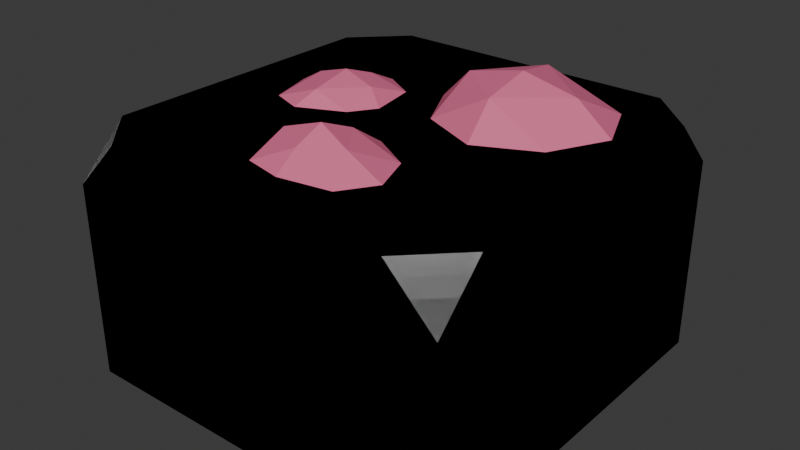 # Source: MiningChunk.blend  (saved by Blender 4.5.91; exported with 4.5.12 LTS)
import bpy
from mathutils import Matrix  # noqa: F401  (used for matrix-valued properties, if any)

bpy.ops.wm.read_factory_settings(use_empty=True)
scene = bpy.context.scene
scene.name = 'Scene'

# ---- collections
col_collection = bpy.data.collections.new('Collection'); scene.collection.children.link(col_collection)

# ---- materials (node trees are filled in below, after node groups)
mat_material = bpy.data.materials.new('Material')
mat_material.alpha_threshold = 0.0
mat_material.roughness = 0.5
mat_material.line_color = (0.0, 0.0, 0.0, 1.0)
mat_material_002 = bpy.data.materials.new('Material.002')
mat_material_002.alpha_threshold = 0.0
mat_material_002.roughness = 0.5
mat_material_002.line_color = (0.0, 0.0, 0.0, 1.0)
mat_material_001 = bpy.data.materials.new('Material.001')
mat_material_001.alpha_threshold = 0.0
mat_material_001.roughness = 0.5
mat_material_001.line_color = (0.0, 0.0, 0.0, 1.0)
mat_material_003 = bpy.data.materials.new('Material.003')
mat_material_003.alpha_threshold = 0.0
mat_material_003.roughness = 0.5
mat_material_003.line_color = (0.0, 0.0, 0.0, 1.0)
mat_material_004 = bpy.data.materials.new('Material.004')
mat_material_004.alpha_threshold = 0.0
mat_material_004.roughness = 0.5
mat_material_004.line_color = (0.0, 0.0, 0.0, 1.0)

# ---- material node trees
mat_material.use_nodes = True; mat_material.node_tree.nodes.clear()
_N = mat_material.node_tree.nodes; _L = mat_material.node_tree.links
n0 = _N.new('ShaderNodeOutputMaterial'); n0.name = 'Material Output'; n0.location = (200, 100)
n1 = _N.new('ShaderNodeBsdfPrincipled'); n1.name = 'Principled BSDF'; n1.location = (-200, 100)
n1.inputs[3].default_value = 1.45
_L.new(n1.outputs[0], n0.inputs[0])
n0.is_active_output = True
mat_material_002.use_nodes = True; mat_material_002.node_tree.nodes.clear()
_N = mat_material_002.node_tree.nodes; _L = mat_material_002.node_tree.links
n0 = _N.new('ShaderNodeOutputMaterial'); n0.name = 'Material Output'; n0.location = (200, 100)
n1 = _N.new('ShaderNodeBsdfPrincipled'); n1.name = 'Principled BSDF'; n1.location = (-200, 100)
n1.inputs[0].default_value = (0.8003, 0.1641, 0.3167, 1.0)
n1.inputs[3].default_value = 1.45
_L.new(n1.outputs[0], n0.inputs[0])
n0.is_active_output = True
mat_material_001.use_nodes = True; mat_material_001.node_tree.nodes.clear()
_N = mat_material_001.node_tree.nodes; _L = mat_material_001.node_tree.links
n0 = _N.new('ShaderNodeOutputMaterial'); n0.name = 'Material Output'; n0.location = (200, 100)
n1 = _N.new('ShaderNodeBsdfPrincipled'); n1.name = 'Principled BSDF'; n1.location = (-200, 100)
n1.inputs[3].default_value = 1.45
_L.new(n1.outputs[0], n0.inputs[0])
n0.is_active_output = True
mat_material_003.use_nodes = True; mat_material_003.node_tree.nodes.clear()
_N = mat_material_003.node_tree.nodes; _L = mat_material_003.node_tree.links
n0 = _N.new('ShaderNodeOutputMaterial'); n0.name = 'Material Output'; n0.location = (200, 100)
n1 = _N.new('ShaderNodeBsdfPrincipled'); n1.name = 'Principled BSDF'; n1.location = (-200, 100)
n1.inputs[3].default_value = 1.45
_L.new(n1.outputs[0], n0.inputs[0])
n0.is_active_output = True
mat_material_004.use_nodes = True; mat_material_004.node_tree.nodes.clear()
_N = mat_material_004.node_tree.nodes; _L = mat_material_004.node_tree.links
n0 = _N.new('ShaderNodeOutputMaterial'); n0.name = 'Material Output'; n0.location = (200, 100)
n1 = _N.new('ShaderNodeBsdfPrincipled'); n1.name = 'Principled BSDF'; n1.location = (-200, 100)
n1.inputs[3].default_value = 1.45
_L.new(n1.outputs[0], n0.inputs[0])
n0.is_active_output = True

# ---- world
world_world = bpy.data.worlds.new('World'); scene.world = world_world
world_world.use_nodes = True; world_world.node_tree.nodes.clear()
_N = world_world.node_tree.nodes; _L = world_world.node_tree.links
n0 = _N.new('ShaderNodeOutputWorld'); n0.name = 'World Output'; n0.location = (200, 100)
n1 = _N.new('ShaderNodeBackground'); n1.name = 'Background'; n1.location = (-200, 100)
n1.inputs[0].default_value = (0.05088, 0.05088, 0.05088, 1.0)
_L.new(n1.outputs[0], n0.inputs[0])
n0.is_active_output = True
world_world.color = (0.05088, 0.05088, 0.05088)
world_world.sun_shadow_jitter_overblur = 0.0

# ---- meshes
me_cube = bpy.data.meshes.new('Cube')
me_cube.from_pydata([(0.5, 0.5, 0.0), (0.5, -0.5, 0.0), (-0.5, 0.5, 0.0), (-0.5, -0.5, 0.0), (0.375, 0.5, 0.25), (0.5, 0.375, 0.25), (0.5, 0.5, 0.125), (0.5, -0.375, 0.25), (0.375, -0.5, 0.25), (0.5, -0.5, 0.125), (-0.5, 0.5, 0.125), (-0.5, 0.375, 0.25), (-0.375, 0.5, 0.25), (-0.5, -0.5, 0.125), (-0.375, -0.5, 0.25), (-0.5, -0.375, 0.25)], [], [(2, 0, 1, 3), (4, 5, 6), (7, 8, 9), (10, 11, 12), (13, 14, 15), (2, 10, 12, 4, 6, 0), (0, 6, 5, 7, 9, 1), (5, 4, 12, 11, 15, 14, 8, 7), (1, 9, 8, 14, 13, 3), (3, 13, 15, 11, 10, 2)])
me_cube.polygons.foreach_set('material_index', [1, 0, 0, 0, 0, 0, 0, 0, 0, 0])
_uv = me_cube.uv_layers.new(name='UVMap')
_uv.uv.foreach_set('vector', [0.125, 0.5, 0.375, 0.5, 0.375, 0.75, 0.125, 0.75, 0.6499, 0.4936, 0.625, 0.5312, 0.5, 0.5, 0.625, 0.7188, 0.6502, 0.756, 0.5, 0.75, 0.5, 0.25, 0.625, 0.2188, 0.6369, 0.2932, 0.5, 0.0, 0.625, 0.9688, 0.6386, 0.06878, 0.375, 0.25, 0.5, 0.25, 0.6369, 0.2932, 0.6499, 0.4936, 0.5, 0.5, 0.375, 0.5, 0.375, 0.5, 0.5, 0.5, 0.625, 0.5312, 0.625, 0.7188, 0.5, 0.75, 0.375, 0.75, 0.625, 0.5312, 0.6499, 0.4936, 0.8438, 0.5, 0.875, 0.5312, 0.875, 0.7188, 0.8438, 0.75, 0.6502, 0.756, 0.625, 0.7188, 0.375, 0.75, 0.5, 0.75, 0.6502, 0.756, 0.625, 0.9688, 0.5, 1.0, 0.375, 1.0, 0.375, 0.0, 0.5, 0.0, 0.6386, 0.06878, 0.625, 0.2188, 0.5, 0.25, 0.375, 0.25])
me_cube.materials.append(mat_material)
me_cube.materials.append(mat_material_002)
me_cube.use_mirror_vertex_groups = False
me_cube.update()
me_cube_001 = bpy.data.meshes.new('Cube.001')
me_cube_001.from_pydata([(0.5, 0.5, 0.0), (0.5, -0.5, 0.0), (-0.5, 0.5, 0.0), (-0.5, -0.5, 0.0), (0.375, 0.5, 0.25), (0.5, 0.375, 0.25), (0.5, 0.5, 0.125), (0.5, -0.375, 0.25), (0.375, -0.5, 0.25), (0.5, -0.5, 0.125), (-0.5, 0.5, 0.125), (-0.5, 0.375, 0.25), (-0.375, 0.5, 0.25), (-0.5, -0.5, 0.125), (-0.375, -0.5, 0.25), (-0.5, -0.375, 0.25), (-0.2924, -0.06111, 0.25), (-0.03017, -0.1374, 0.25), (0.07449, -0.2651, 0.25), (0.3163, -0.2055, 0.25), (0.1382, -0.1513, 0.25), (0.06626, 0.06601, 0.25), (0.1778, 0.2336, 0.25), (-0.04708, 0.03202, 0.25), (-0.2188, 0.02191, 0.25), (-0.3602, 0.1387, 0.25), (-0.2293, -0.0312, 0.2258), (-0.0203, -0.0638, 0.2258), (0.09169, -0.1994, 0.2258), (0.01863, 0.07921, 0.2258), (-0.005204, 0.1579, 0.25), (0.04104, -0.05837, 0.25)], [], [(2, 0, 1, 3), (4, 5, 6), (7, 8, 9), (10, 11, 12), (13, 14, 15), (2, 10, 12, 4, 6, 0), (0, 6, 5, 7, 9, 1), (5, 4, 12, 11, 25, 24, 23, 30, 22, 21, 31, 20, 19, 7), (1, 9, 8, 14, 13, 3), (3, 13, 15, 11, 10, 2), (7, 19, 18, 17, 16, 25, 11, 15, 14, 8), (25, 16, 26), (16, 17, 27, 26), (22, 30, 29), (20, 31, 27, 28), (17, 18, 28, 27), (23, 24, 26, 27), (21, 22, 29), (18, 19, 28), (24, 25, 26), (19, 20, 28), (29, 30, 23, 27), (27, 31, 21, 29)])
me_cube_001.polygons.foreach_set('material_index', [1, 0, 0, 0, 0, 0, 0, 0, 0, 0, 0, 0, 0, 0, 0, 0, 0, 0, 0, 0, 0, 0, 0])
_uv = me_cube_001.uv_layers.new(name='UVMap')
_uv.uv.foreach_set('vector', [0.125, 0.5, 0.375, 0.5, 0.375, 0.75, 0.125, 0.75, 0.6499, 0.4936, 0.625, 0.5312, 0.5, 0.5, 0.625, 0.7188, 0.6502, 0.756, 0.5, 0.75, 0.5, 0.25, 0.625, 0.2188, 0.6369, 0.2932, 0.5, 0.0, 0.625, 0.9688, 0.6386, 0.06878, 0.375, 0.25, 0.5, 0.25, 0.6369, 0.2932, 0.6499, 0.4936, 0.5, 0.5, 0.375, 0.5, 0.375, 0.5, 0.5, 0.5, 0.625, 0.5312, 0.625, 0.7188, 0.5, 0.75, 0.375, 0.75, 0.625, 0.5312, 0.6499, 0.4936, 0.8438, 0.5, 0.875, 0.5312, 0.8396, 0.5902, 0.8038, 0.6194, 0.7603, 0.6168, 0.7438, 0.5897, 0.7128, 0.5933, 0.7309, 0.6154, 0.7226, 0.6386, 0.7136, 0.6637, 0.6506, 0.6594, 0.625, 0.7188, 0.375, 0.75, 0.5, 0.75, 0.6502, 0.756, 0.625, 0.9688, 0.5, 1.0, 0.375, 1.0, 0.375, 0.0, 0.5, 0.0, 0.6386, 0.06878, 0.625, 0.2188, 0.5, 0.25, 0.375, 0.25, 0.625, 0.7188, 0.6506, 0.6594, 0.7291, 0.6929, 0.756, 0.6599, 0.8259, 0.636, 0.8396, 0.5902, 0.875, 0.5312, 0.875, 0.7188, 0.8438, 0.75, 0.6502, 0.756, 0.8396, 0.5902, 0.8259, 0.636, 0.8259, 0.636, 0.8259, 0.636, 0.756, 0.6599, 0.756, 0.6599, 0.8259, 0.636, 0.7263, 0.5609, 0.7438, 0.5897, 0.742, 0.5867, 0.7136, 0.6637, 0.7226, 0.6386, 0.7234, 0.6365, 0.7136, 0.6637, 0.756, 0.6599, 0.7291, 0.6929, 0.7291, 0.6929, 0.756, 0.6599, 0.7603, 0.6168, 0.8038, 0.6194, 0.8038, 0.6194, 0.7603, 0.6168, 0.7309, 0.6154, 0.6892, 0.5644, 0.7309, 0.6154, 0.7291, 0.6929, 0.6506, 0.6594, 0.7291, 0.6929, 0.8038, 0.6194, 0.8396, 0.5902, 0.8038, 0.6194, 0.6506, 0.6594, 0.7136, 0.6637, 0.7136, 0.6637, 0.742, 0.5867, 0.7438, 0.5897, 0.7603, 0.6168, 0.7603, 0.6168, 0.7234, 0.6365, 0.7226, 0.6386, 0.7309, 0.6154, 0.7309, 0.6154])
me_cube_001.materials.append(mat_material_001)
me_cube_001.materials.append(mat_material_002)
me_cube_001.use_mirror_vertex_groups = False
me_cube_001.update()
me_cube_002 = bpy.data.meshes.new('Cube.002')
me_cube_002.from_pydata([(0.5, 0.5, -0.375), (0.5, -0.5, -0.375), (-0.5, 0.5, -0.375), (-0.5, -0.5, -0.375), (0.375, 0.5, 0.25), (0.5, 0.375, 0.25), (0.5, 0.5, 0.125), (0.5, -0.375, 0.25), (0.375, -0.5, 0.25), (0.5, -0.5, 0.125), (-0.5, 0.5, 0.125), (-0.5, 0.375, 0.25), (-0.375, 0.5, 0.25), (-0.5, -0.5, 0.125), (-0.375, -0.5, 0.25), (-0.5, -0.375, 0.25), (-0.2924, -0.06111, 0.25), (-0.03017, -0.1374, 0.25), (0.07449, -0.2651, 0.25), (0.3163, -0.2055, 0.25), (0.1382, -0.1513, 0.25), (0.06626, 0.06601, 0.25), (0.1778, 0.2336, 0.25), (-0.04708, 0.03202, 0.25), (-0.2188, 0.02191, 0.25), (-0.3602, 0.1387, 0.25), (-0.2293, -0.0312, 0.2258), (-0.0203, -0.0638, 0.2258), (0.09169, -0.1994, 0.2258), (0.01863, 0.07921, 0.2258), (-0.005204, 0.1579, 0.25), (0.04104, -0.05837, 0.25)], [], [(2, 0, 1, 3), (4, 5, 6), (7, 8, 9), (10, 11, 12), (13, 14, 15), (2, 10, 12, 4, 6, 0), (0, 6, 5, 7, 9, 1), (5, 4, 12, 11, 25, 24, 23, 30, 22, 21, 31, 20, 19, 7), (1, 9, 8, 14, 13, 3), (3, 13, 15, 11, 10, 2), (7, 19, 18, 17, 16, 25, 11, 15, 14, 8), (25, 16, 26), (16, 17, 27, 26), (22, 30, 29), (20, 31, 27, 28), (17, 18, 28, 27), (23, 24, 26, 27), (21, 22, 29), (18, 19, 28), (24, 25, 26), (19, 20, 28), (29, 30, 23, 27), (27, 31, 21, 29)])
me_cube_002.polygons.foreach_set('material_index', [0, 1, 1, 1, 1, 1, 1, 1, 1, 1, 1, 1, 1, 1, 1, 1, 1, 1, 1, 1, 1, 1, 1])
_uv = me_cube_002.uv_layers.new(name='UVMap')
_uv.uv.foreach_set('vector', [0.125, 0.5, 0.375, 0.5, 0.375, 0.75, 0.125, 0.75, 0.6499, 0.4936, 0.625, 0.5312, 0.5, 0.5, 0.625, 0.7188, 0.6502, 0.756, 0.5, 0.75, 0.5, 0.25, 0.625, 0.2188, 0.6369, 0.2932, 0.5, 0.0, 0.625, 0.9688, 0.6386, 0.06878, 0.375, 0.25, 0.5, 0.25, 0.6369, 0.2932, 0.6499, 0.4936, 0.5, 0.5, 0.375, 0.5, 0.375, 0.5, 0.5, 0.5, 0.625, 0.5312, 0.625, 0.7188, 0.5, 0.75, 0.375, 0.75, 0.625, 0.5312, 0.6499, 0.4936, 0.8438, 0.5, 0.875, 0.5312, 0.8396, 0.5902, 0.8038, 0.6194, 0.7603, 0.6168, 0.7438, 0.5897, 0.7128, 0.5933, 0.7309, 0.6154, 0.7226, 0.6386, 0.7136, 0.6637, 0.6506, 0.6594, 0.625, 0.7188, 0.375, 0.75, 0.5, 0.75, 0.6502, 0.756, 0.625, 0.9688, 0.5, 1.0, 0.375, 1.0, 0.375, 0.0, 0.5, 0.0, 0.6386, 0.06878, 0.625, 0.2188, 0.5, 0.25, 0.375, 0.25, 0.625, 0.7188, 0.6506, 0.6594, 0.7291, 0.6929, 0.756, 0.6599, 0.8259, 0.636, 0.8396, 0.5902, 0.875, 0.5312, 0.875, 0.7188, 0.8438, 0.75, 0.6502, 0.756, 0.8396, 0.5902, 0.8259, 0.636, 0.8259, 0.636, 0.8259, 0.636, 0.756, 0.6599, 0.756, 0.6599, 0.8259, 0.636, 0.7263, 0.5609, 0.7438, 0.5897, 0.742, 0.5867, 0.7136, 0.6637, 0.7226, 0.6386, 0.7234, 0.6365, 0.7136, 0.6637, 0.756, 0.6599, 0.7291, 0.6929, 0.7291, 0.6929, 0.756, 0.6599, 0.7603, 0.6168, 0.8038, 0.6194, 0.8038, 0.6194, 0.7603, 0.6168, 0.7309, 0.6154, 0.6892, 0.5644, 0.7309, 0.6154, 0.7291, 0.6929, 0.6506, 0.6594, 0.7291, 0.6929, 0.8038, 0.6194, 0.8396, 0.5902, 0.8038, 0.6194, 0.6506, 0.6594, 0.7136, 0.6637, 0.7136, 0.6637, 0.742, 0.5867, 0.7438, 0.5897, 0.7603, 0.6168, 0.7603, 0.6168, 0.7234, 0.6365, 0.7226, 0.6386, 0.7309, 0.6154, 0.7309, 0.6154])
me_cube_002.materials.append(mat_material_002)
me_cube_002.materials.append(mat_material_001)
me_cube_002.use_mirror_vertex_groups = False
me_cube_002.update()
me_cube_003 = bpy.data.meshes.new('Cube.003')
me_cube_003.from_pydata([(0.5, 0.5, -0.375), (0.5, -0.5, -0.375), (-0.5, 0.5, -0.375), (-0.5, -0.5, -0.375), (0.375, 0.5, 0.25), (0.5, 0.375, 0.25), (0.5, 0.5, 0.125), (0.5, -0.375, 0.25), (0.375, -0.5, 0.25), (0.5, -0.5, 0.125), (-0.5, 0.5, 0.125), (-0.5, 0.375, 0.25), (-0.375, 0.5, 0.25), (-0.5, -0.5, 0.125), (-0.375, -0.5, 0.25), (-0.5, -0.375, 0.25)], [], [(2, 0, 1, 3), (4, 5, 6), (7, 8, 9), (10, 11, 12), (13, 14, 15), (2, 10, 12, 4, 6, 0), (0, 6, 5, 7, 9, 1), (5, 4, 12, 11, 15, 14, 8, 7), (1, 9, 8, 14, 13, 3), (3, 13, 15, 11, 10, 2)])
me_cube_003.polygons.foreach_set('material_index', [1, 0, 0, 0, 0, 0, 0, 0, 0, 0])
_uv = me_cube_003.uv_layers.new(name='UVMap')
_uv.uv.foreach_set('vector', [0.125, 0.5, 0.375, 0.5, 0.375, 0.75, 0.125, 0.75, 0.6499, 0.4936, 0.625, 0.5312, 0.5, 0.5, 0.625, 0.7188, 0.6502, 0.756, 0.5, 0.75, 0.5, 0.25, 0.625, 0.2188, 0.6369, 0.2932, 0.5, 0.0, 0.625, 0.9688, 0.6386, 0.06878, 0.375, 0.25, 0.5, 0.25, 0.6369, 0.2932, 0.6499, 0.4936, 0.5, 0.5, 0.375, 0.5, 0.375, 0.5, 0.5, 0.5, 0.625, 0.5312, 0.625, 0.7188, 0.5, 0.75, 0.375, 0.75, 0.625, 0.5312, 0.6499, 0.4936, 0.8438, 0.5, 0.875, 0.5312, 0.875, 0.7188, 0.8438, 0.75, 0.6502, 0.756, 0.625, 0.7188, 0.375, 0.75, 0.5, 0.75, 0.6502, 0.756, 0.625, 0.9688, 0.5, 1.0, 0.375, 1.0, 0.375, 0.0, 0.5, 0.0, 0.6386, 0.06878, 0.625, 0.2188, 0.5, 0.25, 0.375, 0.25])
me_cube_003.materials.append(mat_material_003)
me_cube_003.materials.append(mat_material_002)
me_cube_003.use_mirror_vertex_groups = False
me_cube_003.update()
me_cube_004 = bpy.data.meshes.new('Cube.004')
me_cube_004.from_pydata([(0.5, 0.5, 0.0), (0.5, -0.5, 0.0), (-0.5, 0.5, 0.0), (-0.5, -0.5, 0.0), (0.375, 0.5, 0.25), (0.5, 0.375, 0.25), (0.5, 0.5, 0.125), (0.5, -0.375, 0.25), (0.375, -0.5, 0.25), (0.5, -0.5, 0.125), (-0.5, 0.5, 0.125), (-0.5, 0.375, 0.25), (-0.375, 0.5, 0.25), (-0.5, -0.5, 0.125), (-0.375, -0.5, 0.25), (-0.5, -0.375, 0.25), (0.04258, 0.05485, 0.25), (0.3447, 0.0596, 0.25), (-0.002231, 0.324, 0.25), (0.3568, 0.3517, 0.25), (0.1952, -0.0124, 0.25), (0.1646, 0.4057, 0.25), (-0.0277, 0.1942, 0.25), (0.4175, 0.2049, 0.25), (0.1877, 0.2, 0.3564), (0.1787, 0.08546, 0.3233), (0.1568, 0.3517, 0.3233), (0.3267, 0.2049, 0.3233), (0.04054, 0.2013, 0.3233), (-0.0996, -0.3631, 0.25), (0.134, -0.3636, 0.25), (-0.09386, -0.1605, 0.25), (0.1495, -0.1755, 0.25), (0.0002906, -0.3857, 0.25), (0.04419, -0.1149, 0.25), (-0.1303, -0.2381, 0.25), (0.1884, -0.2793, 0.25), (0.00984, -0.2608, 0.3305), (0.006152, -0.3325, 0.2974), (0.0245, -0.1815, 0.2981), (0.09754, -0.2793, 0.2981), (-0.09066, -0.2689, 0.2981), (-0.128, -0.03477, 0.25), (-0.1076, 0.1518, 0.25), (-0.3232, -0.05755, 0.25), (-0.2897, 0.152, 0.25), (-0.08568, 0.02871, 0.25), (-0.3583, 0.06469, 0.25), (-0.2427, -0.08709, 0.25), (-0.1897, 0.1998, 0.25), (-0.2237, 0.07014, 0.3038), (-0.1368, 0.05938, 0.2819), (-0.3007, 0.06468, 0.2826), (-0.2, 0.1337, 0.2826), (-0.2227, -0.03408, 0.2826)], [], [(2, 0, 1, 3), (4, 5, 6), (7, 8, 9), (10, 11, 12), (13, 14, 15), (2, 10, 12, 4, 6, 0), (0, 6, 5, 7, 9, 1), (5, 4, 12, 11, 15, 14, 8, 7), (1, 9, 8, 14, 13, 3), (3, 13, 15, 11, 10, 2), (24, 27, 26), (22, 28, 18), (16, 20, 25), (20, 17, 25), (26, 19, 21), (19, 27, 23), (25, 17, 27), (27, 17, 23), (18, 26, 21), (26, 18, 28), (25, 28, 16), (28, 22, 16), (26, 27, 19), (28, 25, 24), (27, 24, 25), (28, 24, 26), (37, 40, 39), (35, 41, 31), (29, 33, 38), (33, 30, 38), (39, 32, 34), (32, 40, 36), (38, 30, 40), (40, 30, 36), (31, 39, 34), (39, 31, 41), (38, 41, 29), (41, 35, 29), (39, 40, 32), (41, 38, 37), (40, 37, 38), (41, 37, 39), (50, 53, 52), (48, 54, 44), (42, 46, 51), (46, 43, 51), (52, 45, 47), (45, 53, 49), (51, 43, 53), (53, 43, 49), (44, 52, 47), (52, 44, 54), (51, 54, 42), (54, 48, 42), (52, 53, 45), (54, 51, 50), (53, 50, 51), (54, 50, 52)])
me_cube_004.polygons.foreach_set('material_index', [1, 0, 0, 0, 0, 0, 0, 0, 0, 0, 1, 1, 1, 1, 1, 1, 1, 1, 1, 1, 1, 1, 1, 1, 1, 1, 1, 1, 1, 1, 1, 1, 1, 1, 1, 1, 1, 1, 1, 1, 1, 1, 1, 1, 1, 1, 1, 1, 1, 1, 1, 1, 1, 1, 1, 1, 1, 1])
_uv = me_cube_004.uv_layers.new(name='UVMap')
_uv.uv.foreach_set('vector', [0.125, 0.5, 0.375, 0.5, 0.375, 0.75, 0.125, 0.75, 0.6499, 0.4936, 0.625, 0.5312, 0.5, 0.5, 0.625, 0.7188, 0.6502, 0.756, 0.5, 0.75, 0.5, 0.25, 0.625, 0.2188, 0.6369, 0.2932, 0.5, 0.0, 0.625, 0.9688, 0.6386, 0.06878, 0.375, 0.25, 0.5, 0.25, 0.6369, 0.2932, 0.6499, 0.4936, 0.5, 0.5, 0.375, 0.5, 0.375, 0.5, 0.5, 0.5, 0.625, 0.5312, 0.625, 0.7188, 0.5, 0.75, 0.375, 0.75, 0.625, 0.5312, 0.6499, 0.4936, 0.8438, 0.5, 0.875, 0.5312, 0.875, 0.7188, 0.8438, 0.75, 0.6502, 0.756, 0.625, 0.7188, 0.375, 0.75, 0.5, 0.75, 0.6502, 0.756, 0.625, 0.9688, 0.5, 1.0, 0.375, 1.0, 0.375, 0.0, 0.5, 0.0, 0.6386, 0.06878, 0.625, 0.2188, 0.5, 0.25, 0.375, 0.25, 0.5, 0.5, 0.8333, 0.5, 0.5, 0.8333, 0.0, 0.5, 0.1667, 0.5, 0.0, 1.0, 0.0, 0.0, 0.5, 0.0, 0.5, 0.1667, 0.5, 0.0, 1.0, 0.0, 0.5, 0.1667, 0.5, 0.8333, 1.0, 1.0, 0.5, 1.0, 1.0, 1.0, 0.8333, 0.5, 1.0, 0.5, 0.5, 0.1667, 1.0, 0.0, 0.8333, 0.5, 0.8333, 0.5, 1.0, 0.0, 1.0, 0.5, 0.0, 1.0, 0.5, 0.8333, 0.5, 1.0, 0.5, 0.8333, 0.0, 1.0, 0.1667, 0.5, 0.5, 0.1667, 0.1667, 0.5, 0.0, 0.0, 0.1667, 0.5, 0.0, 0.5, 0.0, 0.0, 0.5, 0.8333, 0.8333, 0.5, 1.0, 1.0, 0.1667, 0.5, 0.5, 0.1667, 0.5, 0.5, 0.8333, 0.5, 0.5, 0.5, 0.5, 0.1667, 0.1667, 0.5, 0.5, 0.5, 0.5, 0.8333, 0.5, 0.5, 0.8333, 0.5, 0.5, 0.8333, 0.0, 0.5, 0.1667, 0.5, 0.0, 1.0, 0.0, 0.0, 0.5, 0.0, 0.5, 0.1667, 0.5, 0.0, 1.0, 0.0, 0.5, 0.1667, 0.5, 0.8333, 1.0, 1.0, 0.5, 1.0, 1.0, 1.0, 0.8333, 0.5, 1.0, 0.5, 0.5, 0.1667, 1.0, 0.0, 0.8333, 0.5, 0.8333, 0.5, 1.0, 0.0, 1.0, 0.5, 0.0, 1.0, 0.5, 0.8333, 0.5, 1.0, 0.5, 0.8333, 0.0, 1.0, 0.1667, 0.5, 0.5, 0.1667, 0.1667, 0.5, 0.0, 0.0, 0.1667, 0.5, 0.0, 0.5, 0.0, 0.0, 0.5, 0.8333, 0.8333, 0.5, 1.0, 1.0, 0.1667, 0.5, 0.5, 0.1667, 0.5, 0.5, 0.8333, 0.5, 0.5, 0.5, 0.5, 0.1667, 0.1667, 0.5, 0.5, 0.5, 0.5, 0.8333, 0.5, 0.5, 0.8333, 0.5, 0.5, 0.8333, 0.0, 0.5, 0.1667, 0.5, 0.0, 1.0, 0.0, 0.0, 0.5, 0.0, 0.5, 0.1667, 0.5, 0.0, 1.0, 0.0, 0.5, 0.1667, 0.5, 0.8333, 1.0, 1.0, 0.5, 1.0, 1.0, 1.0, 0.8333, 0.5, 1.0, 0.5, 0.5, 0.1667, 1.0, 0.0, 0.8333, 0.5, 0.8333, 0.5, 1.0, 0.0, 1.0, 0.5, 0.0, 1.0, 0.5, 0.8333, 0.5, 1.0, 0.5, 0.8333, 0.0, 1.0, 0.1667, 0.5, 0.5, 0.1667, 0.1667, 0.5, 0.0, 0.0, 0.1667, 0.5, 0.0, 0.5, 0.0, 0.0, 0.5, 0.8333, 0.8333, 0.5, 1.0, 1.0, 0.1667, 0.5, 0.5, 0.1667, 0.5, 0.5, 0.8333, 0.5, 0.5, 0.5, 0.5, 0.1667, 0.1667, 0.5, 0.5, 0.5, 0.5, 0.8333])
me_cube_004.materials.append(mat_material_004)
me_cube_004.materials.append(mat_material_002)
me_cube_004.use_mirror_vertex_groups = False
me_cube_004.update()

# ---- objects
ob_chunklayer = bpy.data.objects.new('ChunkLayer', me_cube)
ob_chunklayercracked = bpy.data.objects.new('ChunkLayerCracked', me_cube_001)
ob_thickchunklayercracked = bpy.data.objects.new('ThickChunkLayerCracked', me_cube_002)
ob_thickchunklayer = bpy.data.objects.new('ThickChunkLayer', me_cube_003)
ob_chunklayerreinforced = bpy.data.objects.new('ChunkLayerReinforced', me_cube_004)

# ---- transforms, parenting, visibility, modifiers, constraints
ob_chunklayer.location = (0.0, 0.0, 0.0)
ob_chunklayer.lock_rotations_4d = False
ob_chunklayer.empty_display_type = 'ARROWS'
ob_chunklayer.lineart.crease_threshold = 0.0
ob_chunklayercracked.location = (0.0, 0.0, 0.0)
ob_chunklayercracked.lock_rotations_4d = False
ob_chunklayercracked.empty_display_type = 'ARROWS'
ob_chunklayercracked.lineart.crease_threshold = 0.0
ob_thickchunklayercracked.location = (0.0, 0.0, 0.0)
ob_thickchunklayercracked.lock_rotations_4d = False
ob_thickchunklayercracked.empty_display_type = 'ARROWS'
ob_thickchunklayercracked.lineart.crease_threshold = 0.0
ob_thickchunklayer.location = (0.0, 0.0, 0.0)
ob_thickchunklayer.lock_rotations_4d = False
ob_thickchunklayer.empty_display_type = 'ARROWS'
ob_thickchunklayer.lineart.crease_threshold = 0.0
ob_chunklayerreinforced.location = (0.0, 0.0, 0.0)
ob_chunklayerreinforced.lock_rotations_4d = False
ob_chunklayerreinforced.empty_display_type = 'ARROWS'
ob_chunklayerreinforced.lineart.crease_threshold = 0.0

# ---- collection membership
col_collection.objects.link(ob_chunklayer)
col_collection.objects.link(ob_chunklayercracked)
col_collection.objects.link(ob_thickchunklayercracked)
col_collection.objects.link(ob_thickchunklayer)
col_collection.objects.link(ob_chunklayerreinforced)

# ---- scene / render settings (as saved in the file)
scene.frame_start = 1; scene.frame_end = 250; scene.frame_set(-12)
scene.render.engine = 'BLENDER_EEVEE_NEXT'
bpy.context.view_layer.update()

# ---- added for rendering (the .blend has no active camera and no usable light): camera, sun
cam_auto = bpy.data.cameras.new('AutoCamera')
cam_auto.lens = 50.0
cam_auto.sensor_width = 36.0
cam_auto.clip_end = 1000.0
ob_auto_camera = bpy.data.objects.new('AutoCamera', cam_auto)
scene.collection.objects.link(ob_auto_camera)
ob_auto_camera.location = (1.4731, -1.76772, 1.16919)
ob_auto_camera.rotation_euler = (1.09748, -7.21219e-08, 0.694738)
scene.camera = ob_auto_camera
light_auto_sun = bpy.data.lights.new('AutoSun', 'SUN')
light_auto_sun.energy = 3.0
light_auto_sun.angle = 0.0523599
ob_auto_sun = bpy.data.objects.new('AutoSun', light_auto_sun)
scene.collection.objects.link(ob_auto_sun)
ob_auto_sun.rotation_euler = (0.872665, 0.174533, 0.523599)
bpy.context.view_layer.update()
